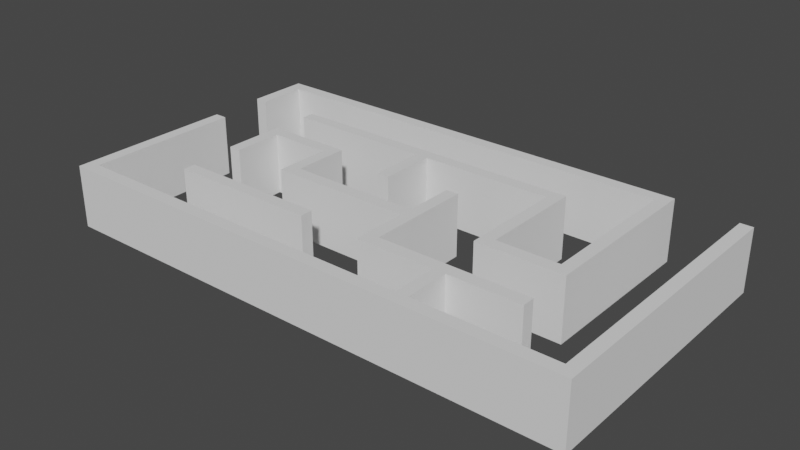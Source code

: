 # Source: maze.blend  (saved by Blender 2.83.20; exported with 4.5.12 LTS)
import bpy
from mathutils import Matrix  # noqa: F401  (used for matrix-valued properties, if any)

bpy.ops.wm.read_factory_settings(use_empty=True)
scene = bpy.context.scene
scene.name = 'Scene'

# ---- collections
col_collection = bpy.data.collections.new('Collection'); scene.collection.children.link(col_collection)

# ---- world
world_world = bpy.data.worlds.new('World'); scene.world = world_world
world_world.use_nodes = True; world_world.node_tree.nodes.clear()
_N = world_world.node_tree.nodes; _L = world_world.node_tree.links
n0 = _N.new('ShaderNodeOutputWorld'); n0.name = 'World Output'; n0.location = (300, 300)
n1 = _N.new('ShaderNodeBackground'); n1.name = 'Background'; n1.location = (10, 300)
n1.inputs[0].default_value = (0.05088, 0.05088, 0.05088, 1.0)
_L.new(n1.outputs[0], n0.inputs[0])
n0.is_active_output = True
world_world.color = (0.05088, 0.05088, 0.05088)
world_world.use_sun_shadow = False
world_world.sun_shadow_jitter_overblur = 0.0

# ---- meshes
me_cube_001 = bpy.data.meshes.new('Cube.001')
me_cube_001.from_pydata([(44.47, 18.85, 0.0), (44.47, -25.15, 0.0), (-38.53, -25.15, 0.0), (-38.53, 0.853, 0.0), (-38.67, 10.09, 0.0), (-38.67, 19.09, 0.0), (32.33, 19.09, 0.0), (32.33, -6.906, 0.0), (20.33, -6.906, 0.0), (20.33, 10.09, 0.0), (-27.67, 10.09, 0.0), (-26.73, -6.966, 0.0), (-26.73, 2.034, 0.0), (-14.73, 2.034, 0.0), (-14.73, -6.966, 0.0), (8.272, -6.966, 0.0), (8.272, 2.034, 0.0), (8.272, -15.97, 0.0), (33.27, -15.97, 0.0), (-2.957, 10.09, 0.0), (-2.957, 0.09422, 0.0), (-2.843, -15.92, 0.0), (-26.84, -15.92, 0.0), (20.77, -15.97, 0.0), (20.74, -25.15, 0.0), (44.47, 18.85, 10.0), (44.47, -25.15, 10.0), (-38.53, -25.15, 10.0), (-38.53, 0.853, 10.0), (-38.67, 10.09, 10.0), (-38.67, 19.09, 10.0), (32.33, 19.09, 10.0), (32.33, -6.906, 10.0), (20.33, -6.906, 10.0), (20.33, 10.09, 10.0), (-27.67, 10.09, 10.0), (-26.73, -6.966, 10.0), (-26.73, 2.034, 10.0), (-14.73, 2.034, 10.0), (-14.73, -6.966, 10.0), (8.272, -6.966, 10.0), (8.272, 2.034, 10.0), (8.272, -15.97, 10.0), (33.27, -15.97, 10.0), (-2.957, 10.09, 10.0), (-2.957, 0.09422, 10.0), (-2.843, -15.92, 10.0), (-26.84, -15.92, 10.0), (20.77, -15.97, 10.0), (20.74, -25.15, 10.0)], [], [(12, 13, 38, 37), (4, 5, 30, 29), (21, 22, 47, 46), (13, 14, 39, 38), (5, 6, 31, 30), (17, 23, 48, 42), (14, 15, 40, 39), (6, 7, 32, 31), (2, 24, 49, 27), (15, 16, 41, 40), (7, 8, 33, 32), (23, 24, 49, 48), (15, 17, 42, 40), (8, 9, 34, 33), (3, 2, 27, 28), (23, 18, 43, 48), (19, 10, 35, 44), (24, 1, 26, 49), (9, 19, 44, 34), (11, 12, 37, 36), (1, 0, 25, 26), (19, 20, 45, 44)])
_uv = me_cube_001.uv_layers.new(name='UVMap')
_uv.uv.foreach_set('vector', [0.0, 0.0, 0.0, 0.0, 0.0, 0.0, 0.0, 0.0, 0.0, 0.0, 0.0, 0.0, 0.0, 0.0, 0.0, 0.0, 0.0, 0.0, 0.0, 0.0, 0.0, 0.0, 0.0, 0.0, 0.0, 0.0, 0.0, 0.0, 0.0, 0.0, 0.0, 0.0, 0.0, 0.0, 0.0, 0.0, 0.0, 0.0, 0.0, 0.0, 0.0, 0.0, 0.0, 0.0, 0.0, 0.0, 0.0, 0.0, 0.0, 0.0, 0.0, 0.0, 0.0, 0.0, 0.0, 0.0, 0.0, 0.0, 0.0, 0.0, 0.0, 0.0, 0.0, 0.0, 0.0, 0.0, 0.0, 0.0, 0.0, 0.0, 0.0, 0.0, 0.0, 0.0, 0.0, 0.0, 0.0, 0.0, 0.0, 0.0, 0.0, 0.0, 0.0, 0.0, 0.0, 0.0, 0.0, 0.0, 0.0, 0.0, 0.0, 0.0, 0.0, 0.0, 0.0, 0.0, 0.0, 0.0, 0.0, 0.0, 0.0, 0.0, 0.0, 0.0, 0.0, 0.0, 0.0, 0.0, 0.0, 0.0, 0.0, 0.0, 0.0, 0.0, 0.0, 0.0, 0.0, 0.0, 0.0, 0.0, 0.0, 0.0, 0.0, 0.0, 0.0, 0.0, 0.0, 0.0, 0.0, 0.0, 0.0, 0.0, 0.0, 0.0, 0.0, 0.0, 0.0, 0.0, 0.0, 0.0, 0.0, 0.0, 0.0, 0.0, 0.0, 0.0, 0.0, 0.0, 0.0, 0.0, 0.0, 0.0, 0.0, 0.0, 0.0, 0.0, 0.0, 0.0, 0.0, 0.0, 0.0, 0.0, 0.0, 0.0, 0.0, 0.0, 0.0, 0.0, 0.0, 0.0, 0.0, 0.0, 0.0, 0.0, 0.0, 0.0])
me_cube_001.use_remesh_fix_poles = True
me_cube_001.use_remesh_preserve_attributes = False
me_cube_001.use_mirror_vertex_groups = False
me_cube_001.update()

# ---- objects
ob_maze = bpy.data.objects.new('maze', me_cube_001)

# ---- transforms, parenting, visibility, modifiers, constraints
ob_maze.location = (0.0, 0.0, 0.0)
ob_maze.lineart.crease_threshold = 0.0
_m = ob_maze.modifiers.new('Solidify', 'SOLIDIFY')
_m.solidify_mode = 'NON_MANIFOLD'
_m.thickness = 2.0
_m.offset = 0.0

# ---- collection membership
col_collection.objects.link(ob_maze)

# ---- scene / render settings (as saved in the file)
scene.frame_start = 1; scene.frame_end = 250; scene.frame_set(1)
scene.render.engine = 'BLENDER_EEVEE_NEXT'
scene.cycles.use_denoising = False
scene.cycles.samples = 128
scene.cycles.sampling_pattern = 'TABULATED_SOBOL'
scene.cycles.use_adaptive_sampling = False
scene.cycles.use_light_tree = False
scene.view_settings.view_transform = 'Filmic'
bpy.context.view_layer.update()

# ---- added for rendering (the .blend has no active camera and no usable light): camera, sun
cam_auto = bpy.data.cameras.new('AutoCamera')
cam_auto.lens = 50.0
cam_auto.sensor_width = 36.0
cam_auto.clip_end = 1581.6
ob_auto_camera = bpy.data.objects.new('AutoCamera', cam_auto)
scene.collection.objects.link(ob_auto_camera)
ob_auto_camera.location = (93.0204, -111.17, 77.0961)
ob_auto_camera.rotation_euler = (1.09748, -7.21219e-08, 0.694738)
scene.camera = ob_auto_camera
light_auto_sun = bpy.data.lights.new('AutoSun', 'SUN')
light_auto_sun.energy = 3.0
light_auto_sun.angle = 0.0523599
ob_auto_sun = bpy.data.objects.new('AutoSun', light_auto_sun)
scene.collection.objects.link(ob_auto_sun)
ob_auto_sun.rotation_euler = (0.872665, 0.174533, 0.523599)
bpy.context.view_layer.update()
